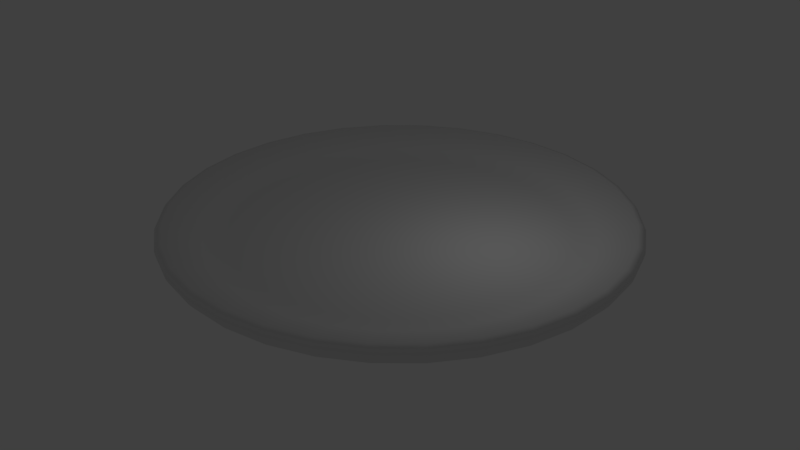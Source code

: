 # Source: Plate.blend  (saved by Blender 2.78.0; exported with 4.5.12 LTS)
import bpy
from mathutils import Matrix  # noqa: F401  (used for matrix-valued properties, if any)

bpy.ops.wm.read_factory_settings(use_empty=True)
scene = bpy.context.scene
scene.name = 'Scene'

# ---- collections
col_collection_1 = bpy.data.collections.new('Collection 1'); scene.collection.children.link(col_collection_1)

# ---- world
world_world = bpy.data.worlds.new('World'); scene.world = world_world
world_world.color = (0.05088, 0.05088, 0.05088)
world_world.use_sun_shadow = False
world_world.sun_shadow_jitter_overblur = 0.0
world_world.cycles.sampling_method = 'MANUAL'

# ---- lights
light_lamp = bpy.data.lights.new('Lamp', 'POINT')
light_lamp.transmission_factor = 0.0
light_lamp.cutoff_distance = 30.0
light_lamp.energy = 100.0
light_lamp.shadow_buffer_clip_start = 1.001
light_lamp.shadow_soft_size = 0.1
light_lamp.shadow_maximum_resolution = 0.006
light_lamp.use_absolute_resolution = True

# ---- meshes
me_cylinder = bpy.data.meshes.new('Cylinder')
me_cylinder.from_pydata([(-3.316e-07, 8.998, -0.5), (3.004e-08, 9.724, -0.05236), (-1.416e-07, 9.279, -0.44), (-9.08e-09, 9.545, -0.2762), (1.755, 8.825, -0.5), (1.897, 9.537, -0.05236), (1.81, 9.1, -0.44), (1.862, 9.361, -0.2762), (3.443, 8.313, -0.5), (3.721, 8.984, -0.05236), (3.551, 8.572, -0.44), (3.653, 8.818, -0.2762), (4.999, 7.481, -0.5), (5.402, 8.085, -0.05236), (5.155, 7.715, -0.44), (5.303, 7.936, -0.2762), (6.362, 6.362, -0.5), (6.876, 6.876, -0.05236), (6.561, 6.561, -0.44), (6.749, 6.749, -0.2762), (7.481, 4.999, -0.5), (8.085, 5.402, -0.05236), (7.715, 5.155, -0.44), (7.936, 5.303, -0.2762), (8.313, 3.443, -0.5), (8.984, 3.721, -0.05236), (8.572, 3.551, -0.44), (8.818, 3.653, -0.2762), (8.825, 1.755, -0.5), (9.537, 1.897, -0.05236), (9.1, 1.81, -0.44), (9.361, 1.862, -0.2762), (8.998, 8.866e-07, -0.5), (9.724, 8.255e-07, -0.05236), (9.279, 8.771e-07, -0.44), (9.545, 8.547e-07, -0.2762), (8.825, -1.755, -0.5), (9.537, -1.897, -0.05236), (9.1, -1.81, -0.44), (9.361, -1.862, -0.2762), (8.313, -3.443, -0.5), (8.984, -3.721, -0.05236), (8.572, -3.551, -0.44), (8.818, -3.653, -0.2762), (7.481, -4.999, -0.5), (8.085, -5.402, -0.05236), (7.715, -5.155, -0.44), (7.936, -5.303, -0.2762), (6.362, -6.362, -0.5), (6.876, -6.876, -0.05236), (6.561, -6.561, -0.44), (6.749, -6.749, -0.2762), (4.999, -7.481, -0.5), (5.402, -8.085, -0.05236), (5.155, -7.715, -0.44), (5.303, -7.936, -0.2762), (3.443, -8.313, -0.5), (3.721, -8.984, -0.05236), (3.551, -8.572, -0.44), (3.653, -8.818, -0.2762), (1.755, -8.825, -0.5), (1.897, -9.537, -0.05236), (1.81, -9.1, -0.44), (1.862, -9.361, -0.2762), (-2.783e-06, -8.998, -0.5), (-3.138e-06, -9.724, -0.05236), (-2.925e-06, -9.279, -0.44), (-3.055e-06, -9.545, -0.2762), (-1.755, -8.825, -0.5), (-1.897, -9.537, -0.05236), (-1.81, -9.1, -0.44), (-1.862, -9.361, -0.2762), (-3.443, -8.313, -0.5), (-3.721, -8.984, -0.05236), (-3.551, -8.572, -0.44), (-3.653, -8.818, -0.2762), (-4.999, -7.481, -0.5), (-5.402, -8.085, -0.05236), (-5.155, -7.715, -0.44), (-5.303, -7.936, -0.2762), (-6.362, -6.362, -0.5), (-6.876, -6.876, -0.05236), (-6.561, -6.561, -0.44), (-6.749, -6.749, -0.2762), (-7.481, -4.999, -0.5), (-8.085, -5.402, -0.05236), (-7.715, -5.155, -0.44), (-7.936, -5.303, -0.2762), (-8.313, -3.443, -0.5), (-8.984, -3.721, -0.05236), (-8.572, -3.551, -0.44), (-8.818, -3.653, -0.2762), (-8.825, -1.755, -0.5), (-9.537, -1.897, -0.05236), (-9.1, -1.81, -0.44), (-9.361, -1.862, -0.2762), (-8.998, 8.307e-06, -0.5), (-9.724, 9.481e-06, -0.05236), (-9.279, 8.842e-06, -0.44), (-9.545, 9.272e-06, -0.2762), (-8.825, 1.755, -0.5), (-9.537, 1.897, -0.05236), (-9.1, 1.81, -0.44), (-9.361, 1.862, -0.2762), (-8.313, 3.443, -0.5), (-8.984, 3.721, -0.05236), (-8.572, 3.551, -0.44), (-8.818, 3.653, -0.2762), (-7.481, 4.999, -0.5), (-8.085, 5.402, -0.05236), (-7.715, 5.155, -0.44), (-7.936, 5.303, -0.2762), (-6.362, 6.362, -0.5), (-6.876, 6.876, -0.05236), (-6.561, 6.561, -0.44), (-6.749, 6.749, -0.2762), (-4.999, 7.481, -0.5), (-5.402, 8.085, -0.05236), (-5.155, 7.715, -0.44), (-5.303, 7.936, -0.2762), (-3.443, 8.313, -0.5), (-3.721, 8.984, -0.05236), (-3.551, 8.572, -0.44), (-3.653, 8.818, -0.2762), (-1.755, 8.825, -0.5), (-1.897, 9.537, -0.05236), (-1.81, 9.1, -0.44), (-1.862, 9.361, -0.2762), (2.435e-08, 9.776, 0.05236), (-3.632e-08, 9.821, 0.2762), (-1.765e-07, 9.719, 0.44), (1.907, 9.588, 0.05236), (1.896, 9.532, 0.44), (1.916, 9.632, 0.2762), (3.741, 9.032, 0.05236), (3.719, 8.979, 0.44), (3.758, 9.073, 0.2762), (5.431, 8.129, 0.05236), (5.399, 8.081, 0.44), (5.456, 8.166, 0.2762), (6.913, 6.913, 0.05236), (6.872, 6.872, 0.44), (6.944, 6.944, 0.2762), (8.129, 5.431, 0.05236), (8.081, 5.399, 0.44), (8.166, 5.456, 0.2762), (9.032, 3.741, 0.05236), (8.979, 3.719, 0.44), (9.073, 3.758, 0.2762), (9.588, 1.907, 0.05236), (9.532, 1.896, 0.44), (9.632, 1.916, 0.2762), (9.776, 8.121e-07, 0.05236), (9.719, 7.674e-07, 0.44), (9.821, 7.846e-07, 0.2762), (9.588, -1.907, 0.05236), (9.532, -1.896, 0.44), (9.632, -1.916, 0.2762), (9.032, -3.741, 0.05236), (8.979, -3.719, 0.44), (9.073, -3.758, 0.2762), (8.129, -5.431, 0.05236), (8.081, -5.399, 0.44), (8.166, -5.456, 0.2762), (6.913, -6.913, 0.05236), (6.872, -6.872, 0.44), (6.944, -6.944, 0.2762), (5.431, -8.129, 0.05236), (5.399, -8.081, 0.44), (5.456, -8.166, 0.2762), (3.741, -9.032, 0.05236), (3.719, -8.979, 0.44), (3.758, -9.073, 0.2762), (1.907, -9.588, 0.05236), (1.896, -9.532, 0.44), (1.916, -9.632, 0.2762), (-3.161e-06, -9.776, 0.05236), (-3.123e-06, -9.719, 0.44), (-3.177e-06, -9.821, 0.2762), (-1.907, -9.588, 0.05236), (-1.896, -9.532, 0.44), (-1.916, -9.632, 0.2762), (-3.741, -9.032, 0.05236), (-3.719, -8.979, 0.44), (-3.758, -9.073, 0.2762), (-5.431, -8.129, 0.05236), (-5.399, -8.081, 0.44), (-5.456, -8.166, 0.2762), (-6.913, -6.913, 0.05236), (-6.872, -6.872, 0.44), (-6.944, -6.944, 0.2762), (-8.129, -5.431, 0.05236), (-8.081, -5.399, 0.44), (-8.166, -5.456, 0.2762), (-9.032, -3.741, 0.05236), (-8.979, -3.719, 0.44), (-9.073, -3.758, 0.2762), (-9.588, -1.907, 0.05236), (-9.532, -1.896, 0.44), (-9.632, -1.916, 0.2762), (-9.776, 9.514e-06, 0.05236), (-9.719, 9.147e-06, 0.44), (-9.821, 9.453e-06, 0.2762), (-9.588, 1.907, 0.05236), (-9.532, 1.896, 0.44), (-9.632, 1.916, 0.2762), (-9.032, 3.741, 0.05236), (-8.979, 3.719, 0.44), (-9.073, 3.758, 0.2762), (-8.129, 5.431, 0.05236), (-8.081, 5.399, 0.44), (-8.166, 5.456, 0.2762), (-6.913, 6.913, 0.05236), (-6.872, 6.872, 0.44), (-6.944, 6.944, 0.2762), (-5.431, 8.129, 0.05236), (-5.399, 8.081, 0.44), (-5.456, 8.166, 0.2762), (-3.741, 9.032, 0.05236), (-3.719, 8.979, 0.44), (-3.758, 9.073, 0.2762), (-1.907, 9.588, 0.05236), (-1.896, 9.532, 0.44), (-1.916, 9.632, 0.2762), (-3.576e-07, 9.498, 0.5), (1.853, 9.315, 0.5), (3.635, 8.775, 0.5), (5.277, 7.897, 0.5), (6.716, 6.716, 0.5), (7.897, 5.277, 0.5), (8.775, 3.635, 0.5), (9.315, 1.853, 0.5), (9.498, 7.637e-07, 0.5), (9.315, -1.853, 0.5), (8.775, -3.635, 0.5), (7.897, -5.277, 0.5), (6.716, -6.716, 0.5), (5.277, -7.897, 0.5), (3.635, -8.775, 0.5), (1.853, -9.315, 0.5), (-3.014e-06, -9.498, 0.5), (-1.853, -9.315, 0.5), (-3.635, -8.775, 0.5), (-5.277, -7.897, 0.5), (-6.716, -6.716, 0.5), (-7.897, -5.277, 0.5), (-8.775, -3.635, 0.5), (-9.315, -1.853, 0.5), (-9.498, 8.676e-06, 0.5), (-9.315, 1.853, 0.5), (-8.775, 3.635, 0.5), (-7.897, 5.277, 0.5), (-6.716, 6.716, 0.5), (-5.277, 7.897, 0.5), (-3.635, 8.775, 0.5), (-1.853, 9.315, 0.5), (-1.156e-06, 7.963, -0.02333), (-2.06e-06, 6.985, -0.1854), (-1.368e-06, 7.658, -0.1044), (-1.699e-06, 7.3, -0.1637), (1.363, 6.851, -0.1854), (1.554, 7.81, -0.02333), (1.424, 7.16, -0.1637), (1.494, 7.511, -0.1044), (2.673, 6.454, -0.1854), (3.047, 7.357, -0.02333), (2.794, 6.745, -0.1637), (2.931, 7.075, -0.1044), (3.881, 5.808, -0.1854), (4.424, 6.621, -0.02333), (4.056, 6.07, -0.1637), (4.255, 6.368, -0.1044), (4.939, 4.939, -0.1854), (5.631, 5.631, -0.02333), (5.162, 5.162, -0.1637), (5.415, 5.415, -0.1044), (5.808, 3.881, -0.1854), (6.621, 4.424, -0.02333), (6.07, 4.056, -0.1637), (6.368, 4.255, -0.1044), (6.454, 2.673, -0.1854), (7.357, 3.047, -0.02333), (6.745, 2.794, -0.1637), (7.075, 2.931, -0.1044), (6.851, 1.363, -0.1854), (7.81, 1.554, -0.02333), (7.16, 1.424, -0.1637), (7.511, 1.494, -0.1044), (6.985, 7.823e-07, -0.1854), (7.963, 7.694e-07, -0.02333), (7.3, 7.765e-07, -0.1637), (7.658, 7.718e-07, -0.1044), (6.851, -1.363, -0.1854), (7.81, -1.554, -0.02333), (7.16, -1.424, -0.1637), (7.511, -1.494, -0.1044), (6.454, -2.673, -0.1854), (7.357, -3.047, -0.02333), (6.745, -2.794, -0.1637), (7.075, -2.931, -0.1044), (5.808, -3.881, -0.1854), (6.621, -4.424, -0.02333), (6.07, -4.056, -0.1637), (6.368, -4.255, -0.1044), (4.939, -4.939, -0.1854), (5.631, -5.631, -0.02333), (5.162, -5.162, -0.1637), (5.415, -5.415, -0.1044), (3.881, -5.808, -0.1854), (4.424, -6.621, -0.02333), (4.056, -6.07, -0.1637), (4.255, -6.368, -0.1044), (2.673, -6.454, -0.1854), (3.047, -7.357, -0.02333), (2.794, -6.745, -0.1637), (2.931, -7.075, -0.1044), (1.363, -6.851, -0.1854), (1.554, -7.81, -0.02333), (1.424, -7.16, -0.1637), (1.494, -7.511, -0.1044), (-2.116e-06, -6.985, -0.1854), (-2.612e-06, -7.963, -0.02333), (-2.318e-06, -7.3, -0.1637), (-2.5e-06, -7.658, -0.1044), (-1.363, -6.851, -0.1854), (-1.554, -7.81, -0.02333), (-1.424, -7.16, -0.1637), (-1.494, -7.511, -0.1044), (-2.673, -6.454, -0.1854), (-3.047, -7.357, -0.02333), (-2.794, -6.745, -0.1637), (-2.931, -7.075, -0.1044), (-3.881, -5.808, -0.1854), (-4.424, -6.621, -0.02333), (-4.056, -6.07, -0.1637), (-4.255, -6.368, -0.1044), (-4.939, -4.939, -0.1854), (-5.631, -5.631, -0.02333), (-5.162, -5.162, -0.1637), (-5.415, -5.415, -0.1044), (-5.808, -3.881, -0.1854), (-6.621, -4.424, -0.02333), (-6.07, -4.056, -0.1637), (-6.368, -4.255, -0.1044), (-6.454, -2.673, -0.1854), (-7.357, -3.047, -0.02333), (-6.745, -2.794, -0.1637), (-7.075, -2.931, -0.1044), (-6.851, -1.363, -0.1854), (-7.81, -1.554, -0.02333), (-7.16, -1.424, -0.1637), (-7.511, -1.494, -0.1044), (-6.985, 6.251e-06, -0.1854), (-7.963, 7.482e-06, -0.02333), (-7.3, 6.731e-06, -0.1637), (-7.658, 7.181e-06, -0.1044), (-6.851, 1.363, -0.1854), (-7.81, 1.554, -0.02333), (-7.16, 1.424, -0.1637), (-7.511, 1.494, -0.1044), (-6.454, 2.673, -0.1854), (-7.357, 3.047, -0.02333), (-6.745, 2.794, -0.1637), (-7.075, 2.931, -0.1044), (-5.808, 3.881, -0.1854), (-6.621, 4.424, -0.02333), (-6.07, 4.056, -0.1637), (-6.368, 4.255, -0.1044), (-4.939, 4.939, -0.1854), (-5.631, 5.631, -0.02333), (-5.162, 5.162, -0.1637), (-5.415, 5.415, -0.1044), (-3.881, 5.808, -0.1854), (-4.424, 6.621, -0.02333), (-4.056, 6.07, -0.1637), (-4.255, 6.368, -0.1044), (-2.673, 6.454, -0.1854), (-3.047, 7.357, -0.02333), (-2.794, 6.745, -0.1637), (-2.931, 7.075, -0.1044), (-1.363, 6.851, -0.1854), (-1.554, 7.81, -0.02333), (-1.424, 7.16, -0.1637), (-1.494, 7.511, -0.1044)], [], [(5, 131, 134, 9), (13, 137, 140, 17), (17, 140, 143, 21), (21, 143, 146, 25), (25, 146, 149, 29), (29, 149, 152, 33), (33, 152, 155, 37), (37, 155, 158, 41), (41, 158, 161, 45), (45, 161, 164, 49), (49, 164, 167, 53), (53, 167, 170, 57), (57, 170, 173, 61), (61, 173, 176, 65), (65, 176, 179, 69), (69, 179, 182, 73), (73, 182, 185, 77), (77, 185, 188, 81), (81, 188, 191, 85), (85, 191, 194, 89), (89, 194, 197, 93), (93, 197, 200, 97), (97, 200, 203, 101), (101, 203, 206, 105), (105, 206, 209, 109), (109, 209, 212, 113), (113, 212, 215, 117), (117, 215, 218, 121), (121, 218, 221, 125), (125, 221, 128, 1), (9, 134, 137, 13), (381, 256, 224, 255), (1, 5, 7, 3), (3, 7, 6, 2), (2, 6, 4, 0), (5, 9, 11, 7), (7, 11, 10, 6), (6, 10, 8, 4), (9, 13, 15, 11), (11, 15, 14, 10), (10, 14, 12, 8), (13, 17, 19, 15), (15, 19, 18, 14), (14, 18, 16, 12), (17, 21, 23, 19), (19, 23, 22, 18), (18, 22, 20, 16), (21, 25, 27, 23), (23, 27, 26, 22), (22, 26, 24, 20), (25, 29, 31, 27), (27, 31, 30, 26), (26, 30, 28, 24), (29, 33, 35, 31), (31, 35, 34, 30), (30, 34, 32, 28), (33, 37, 39, 35), (35, 39, 38, 34), (34, 38, 36, 32), (37, 41, 43, 39), (39, 43, 42, 38), (38, 42, 40, 36), (41, 45, 47, 43), (43, 47, 46, 42), (42, 46, 44, 40), (45, 49, 51, 47), (47, 51, 50, 46), (46, 50, 48, 44), (49, 53, 55, 51), (51, 55, 54, 50), (50, 54, 52, 48), (53, 57, 59, 55), (55, 59, 58, 54), (54, 58, 56, 52), (57, 61, 63, 59), (59, 63, 62, 58), (58, 62, 60, 56), (61, 65, 67, 63), (63, 67, 66, 62), (62, 66, 64, 60), (65, 69, 71, 67), (67, 71, 70, 66), (66, 70, 68, 64), (69, 73, 75, 71), (71, 75, 74, 70), (70, 74, 72, 68), (73, 77, 79, 75), (75, 79, 78, 74), (74, 78, 76, 72), (77, 81, 83, 79), (79, 83, 82, 78), (78, 82, 80, 76), (81, 85, 87, 83), (83, 87, 86, 82), (82, 86, 84, 80), (85, 89, 91, 87), (87, 91, 90, 86), (86, 90, 88, 84), (89, 93, 95, 91), (91, 95, 94, 90), (90, 94, 92, 88), (93, 97, 99, 95), (95, 99, 98, 94), (94, 98, 96, 92), (97, 101, 103, 99), (99, 103, 102, 98), (98, 102, 100, 96), (101, 105, 107, 103), (103, 107, 106, 102), (102, 106, 104, 100), (105, 109, 111, 107), (107, 111, 110, 106), (106, 110, 108, 104), (109, 113, 115, 111), (111, 115, 114, 110), (110, 114, 112, 108), (113, 117, 119, 115), (115, 119, 118, 114), (114, 118, 116, 112), (117, 121, 123, 119), (119, 123, 122, 118), (118, 122, 120, 116), (121, 125, 127, 123), (123, 127, 126, 122), (122, 126, 124, 120), (125, 1, 3, 127), (127, 3, 2, 126), (126, 2, 0, 124), (0, 4, 8, 12, 16, 20, 24, 28, 32, 36, 40, 44, 48, 52, 56, 60, 64, 68, 72, 76, 80, 84, 88, 92, 96, 100, 104, 108, 112, 116, 120, 124), (131, 128, 129, 133), (133, 129, 130, 132), (132, 130, 224, 225), (134, 131, 133, 136), (136, 133, 132, 135), (135, 132, 225, 226), (137, 134, 136, 139), (139, 136, 135, 138), (138, 135, 226, 227), (140, 137, 139, 142), (142, 139, 138, 141), (141, 138, 227, 228), (143, 140, 142, 145), (145, 142, 141, 144), (144, 141, 228, 229), (146, 143, 145, 148), (148, 145, 144, 147), (147, 144, 229, 230), (149, 146, 148, 151), (151, 148, 147, 150), (150, 147, 230, 231), (152, 149, 151, 154), (154, 151, 150, 153), (153, 150, 231, 232), (155, 152, 154, 157), (157, 154, 153, 156), (156, 153, 232, 233), (158, 155, 157, 160), (160, 157, 156, 159), (159, 156, 233, 234), (161, 158, 160, 163), (163, 160, 159, 162), (162, 159, 234, 235), (164, 161, 163, 166), (166, 163, 162, 165), (165, 162, 235, 236), (167, 164, 166, 169), (169, 166, 165, 168), (168, 165, 236, 237), (170, 167, 169, 172), (172, 169, 168, 171), (171, 168, 237, 238), (173, 170, 172, 175), (175, 172, 171, 174), (174, 171, 238, 239), (176, 173, 175, 178), (178, 175, 174, 177), (177, 174, 239, 240), (179, 176, 178, 181), (181, 178, 177, 180), (180, 177, 240, 241), (182, 179, 181, 184), (184, 181, 180, 183), (183, 180, 241, 242), (185, 182, 184, 187), (187, 184, 183, 186), (186, 183, 242, 243), (188, 185, 187, 190), (190, 187, 186, 189), (189, 186, 243, 244), (191, 188, 190, 193), (193, 190, 189, 192), (192, 189, 244, 245), (194, 191, 193, 196), (196, 193, 192, 195), (195, 192, 245, 246), (197, 194, 196, 199), (199, 196, 195, 198), (198, 195, 246, 247), (200, 197, 199, 202), (202, 199, 198, 201), (201, 198, 247, 248), (203, 200, 202, 205), (205, 202, 201, 204), (204, 201, 248, 249), (206, 203, 205, 208), (208, 205, 204, 207), (207, 204, 249, 250), (209, 206, 208, 211), (211, 208, 207, 210), (210, 207, 250, 251), (212, 209, 211, 214), (214, 211, 210, 213), (213, 210, 251, 252), (215, 212, 214, 217), (217, 214, 213, 216), (216, 213, 252, 253), (218, 215, 217, 220), (220, 217, 216, 219), (219, 216, 253, 254), (221, 218, 220, 223), (223, 220, 219, 222), (222, 219, 254, 255), (128, 221, 223, 129), (129, 223, 222, 130), (130, 222, 255, 224), (1, 128, 131, 5), (260, 257, 380, 376, 372, 368, 364, 360, 356, 352, 348, 344, 340, 336, 332, 328, 324, 320, 316, 312, 308, 304, 300, 296, 292, 288, 284, 280, 276, 272, 268, 264), (265, 269, 227, 226), (269, 273, 228, 227), (273, 277, 229, 228), (277, 281, 230, 229), (281, 285, 231, 230), (285, 289, 232, 231), (289, 293, 233, 232), (293, 297, 234, 233), (297, 301, 235, 234), (301, 305, 236, 235), (305, 309, 237, 236), (309, 313, 238, 237), (313, 317, 239, 238), (317, 321, 240, 239), (321, 325, 241, 240), (325, 329, 242, 241), (329, 333, 243, 242), (333, 337, 244, 243), (337, 341, 245, 244), (341, 345, 246, 245), (345, 349, 247, 246), (349, 353, 248, 247), (353, 357, 249, 248), (357, 361, 250, 249), (361, 365, 251, 250), (365, 369, 252, 251), (369, 373, 253, 252), (373, 377, 254, 253), (377, 381, 255, 254), (261, 265, 226, 225), (257, 260, 262, 259), (259, 262, 263, 258), (258, 263, 261, 256), (260, 264, 266, 262), (262, 266, 267, 263), (263, 267, 265, 261), (264, 268, 270, 266), (266, 270, 271, 267), (267, 271, 269, 265), (268, 272, 274, 270), (270, 274, 275, 271), (271, 275, 273, 269), (272, 276, 278, 274), (274, 278, 279, 275), (275, 279, 277, 273), (276, 280, 282, 278), (278, 282, 283, 279), (279, 283, 281, 277), (280, 284, 286, 282), (282, 286, 287, 283), (283, 287, 285, 281), (284, 288, 290, 286), (286, 290, 291, 287), (287, 291, 289, 285), (288, 292, 294, 290), (290, 294, 295, 291), (291, 295, 293, 289), (292, 296, 298, 294), (294, 298, 299, 295), (295, 299, 297, 293), (296, 300, 302, 298), (298, 302, 303, 299), (299, 303, 301, 297), (300, 304, 306, 302), (302, 306, 307, 303), (303, 307, 305, 301), (304, 308, 310, 306), (306, 310, 311, 307), (307, 311, 309, 305), (308, 312, 314, 310), (310, 314, 315, 311), (311, 315, 313, 309), (312, 316, 318, 314), (314, 318, 319, 315), (315, 319, 317, 313), (316, 320, 322, 318), (318, 322, 323, 319), (319, 323, 321, 317), (320, 324, 326, 322), (322, 326, 327, 323), (323, 327, 325, 321), (324, 328, 330, 326), (326, 330, 331, 327), (327, 331, 329, 325), (328, 332, 334, 330), (330, 334, 335, 331), (331, 335, 333, 329), (332, 336, 338, 334), (334, 338, 339, 335), (335, 339, 337, 333), (336, 340, 342, 338), (338, 342, 343, 339), (339, 343, 341, 337), (340, 344, 346, 342), (342, 346, 347, 343), (343, 347, 345, 341), (344, 348, 350, 346), (346, 350, 351, 347), (347, 351, 349, 345), (348, 352, 354, 350), (350, 354, 355, 351), (351, 355, 353, 349), (352, 356, 358, 354), (354, 358, 359, 355), (355, 359, 357, 353), (356, 360, 362, 358), (358, 362, 363, 359), (359, 363, 361, 357), (360, 364, 366, 362), (362, 366, 367, 363), (363, 367, 365, 361), (364, 368, 370, 366), (366, 370, 371, 367), (367, 371, 369, 365), (368, 372, 374, 370), (370, 374, 375, 371), (371, 375, 373, 369), (372, 376, 378, 374), (374, 378, 379, 375), (375, 379, 377, 373), (376, 380, 382, 378), (378, 382, 383, 379), (379, 383, 381, 377), (380, 257, 259, 382), (382, 259, 258, 383), (383, 258, 256, 381), (256, 261, 225, 224)])
me_cylinder.polygons.foreach_set('use_smooth', [True] * 354)
me_cylinder.use_remesh_preserve_volume = False
me_cylinder.use_remesh_preserve_attributes = False
me_cylinder.use_mirror_vertex_groups = False
me_cylinder.update()

# ---- objects
ob_cylinder = bpy.data.objects.new('Cylinder', me_cylinder)
ob_lamp = bpy.data.objects.new('Lamp', light_lamp)

# ---- transforms, parenting, visibility, modifiers, constraints
ob_cylinder.location = (0.0, 0.0, 0.0)
ob_cylinder.lineart.crease_threshold = 0.0
ob_lamp.location = (4.076, 1.005, 5.904)
ob_lamp.rotation_euler = (0.6503, 0.05522, 1.866)
ob_lamp.lock_rotations_4d = False
ob_lamp.empty_display_type = 'ARROWS'
ob_lamp.color = (0.0, 0.0, 0.0, 0.0)
ob_lamp.lineart.crease_threshold = 0.0

# ---- collection membership
col_collection_1.objects.link(ob_cylinder)
col_collection_1.objects.link(ob_lamp)

# ---- scene / render settings (as saved in the file)
scene.frame_start = 1; scene.frame_end = 250; scene.frame_set(1)
scene.render.engine = 'BLENDER_EEVEE_NEXT'
scene.render.resolution_percentage = 50
scene.render.dither_intensity = 0.0
scene.cycles.use_denoising = False
scene.cycles.samples = 128
scene.cycles.sampling_pattern = 'TABULATED_SOBOL'
scene.cycles.light_sampling_threshold = 0.0
scene.cycles.use_adaptive_sampling = False
scene.cycles.use_light_tree = False
scene.cycles.blur_glossy = 0.0
scene.cycles.sample_clamp_indirect = 0.0
scene.view_settings.view_transform = 'Standard'
bpy.context.view_layer.update()

# ---- added for rendering (the .blend has no active camera): camera
cam_auto = bpy.data.cameras.new('AutoCamera')
cam_auto.lens = 50.0
cam_auto.sensor_width = 36.0
cam_auto.clip_end = 1000.0
ob_auto_camera = bpy.data.objects.new('AutoCamera', cam_auto)
scene.collection.objects.link(ob_auto_camera)
ob_auto_camera.location = (25.7169, -30.8603, 20.5736)
ob_auto_camera.rotation_euler = (1.09748, -7.21219e-08, 0.694738)
scene.camera = ob_auto_camera
bpy.context.view_layer.update()
